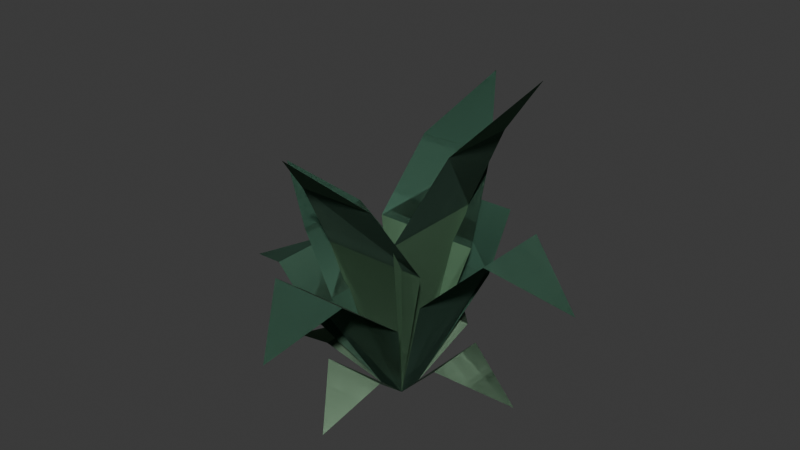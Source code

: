 # Source: courtyard-plant.blend  (saved by Blender 4.5.92; exported with 4.5.12 LTS)
import bpy
from mathutils import Matrix  # noqa: F401  (used for matrix-valued properties, if any)

bpy.ops.wm.read_factory_settings(use_empty=True)
scene = bpy.context.scene
scene.name = 'Scene'

# ---- collections
col_collection = bpy.data.collections.new('Collection'); scene.collection.children.link(col_collection)
col_orphan_nodes = bpy.data.collections.new('Orphan Nodes'); col_collection.children.link(col_orphan_nodes)

# ---- materials (node trees are filled in below, after node groups)
mat_leafgreen = bpy.data.materials.new('LeafGreen')
mat_leafgreen.diffuse_color = (0.1274, 0.2623, 0.147, 1.0)
mat_leaflight = bpy.data.materials.new('LeafLight')
mat_leaflight.diffuse_color = (0.227, 0.3663, 0.2346, 1.0)
mat_leafdeep = bpy.data.materials.new('LeafDeep')
mat_leafdeep.diffuse_color = (0.05286, 0.1413, 0.09306, 1.0)

# ---- material node trees
mat_leafgreen.use_nodes = True; mat_leafgreen.node_tree.nodes.clear()
_N = mat_leafgreen.node_tree.nodes; _L = mat_leafgreen.node_tree.links
n0 = _N.new('ShaderNodeBsdfPrincipled'); n0.name = 'Principled BSDF'; n0.location = (-200, 100)
n0.inputs[0].default_value = (0.1274, 0.2623, 0.147, 1.0)
n0.inputs[2].default_value = 0.95
n1 = _N.new('ShaderNodeOutputMaterial'); n1.name = 'Material Output'; n1.location = (200, 100)
_L.new(n0.outputs[0], n1.inputs[0])
n1.is_active_output = True
mat_leaflight.use_nodes = True; mat_leaflight.node_tree.nodes.clear()
_N = mat_leaflight.node_tree.nodes; _L = mat_leaflight.node_tree.links
n0 = _N.new('ShaderNodeBsdfPrincipled'); n0.name = 'Principled BSDF'; n0.location = (-200, 100)
n0.inputs[0].default_value = (0.227, 0.3663, 0.2346, 1.0)
n0.inputs[2].default_value = 0.95
n1 = _N.new('ShaderNodeOutputMaterial'); n1.name = 'Material Output'; n1.location = (200, 100)
_L.new(n0.outputs[0], n1.inputs[0])
n1.is_active_output = True
mat_leafdeep.use_nodes = True; mat_leafdeep.node_tree.nodes.clear()
_N = mat_leafdeep.node_tree.nodes; _L = mat_leafdeep.node_tree.links
n0 = _N.new('ShaderNodeBsdfPrincipled'); n0.name = 'Principled BSDF'; n0.location = (-200, 100)
n0.inputs[0].default_value = (0.05286, 0.1413, 0.09306, 1.0)
n0.inputs[2].default_value = 0.95
n1 = _N.new('ShaderNodeOutputMaterial'); n1.name = 'Material Output'; n1.location = (200, 100)
_L.new(n0.outputs[0], n1.inputs[0])
n1.is_active_output = True

# ---- world
world_world = bpy.data.worlds.new('World'); scene.world = world_world
world_world.use_nodes = True; world_world.node_tree.nodes.clear()
_N = world_world.node_tree.nodes; _L = world_world.node_tree.links
n0 = _N.new('ShaderNodeOutputWorld'); n0.name = 'World Output'; n0.location = (200, 100)
n1 = _N.new('ShaderNodeBackground'); n1.name = 'Background'; n1.location = (-200, 100)
n1.inputs[0].default_value = (0.05088, 0.05088, 0.05088, 1.0)
_L.new(n1.outputs[0], n0.inputs[0])
n0.is_active_output = True
world_world.color = (0.05088, 0.05088, 0.05088)
world_world.sun_shadow_jitter_overblur = 0.0

# ---- meshes
me_mesh_plant_bushdetailed = bpy.data.meshes.new('Mesh plant_bushDetailed')
me_mesh_plant_bushdetailed.from_pydata([(-0.1137, 0.2427, 0.656), (2.154e-13, 0.4175, 0.82), (0.1137, 0.2427, 0.656), (0.1137, 0.2427, 0.656), (2.154e-13, 0.4175, 0.82), (-0.1137, 0.2427, 0.656), (-0.09207, 0.1936, 0.1352), (-0.03791, 0.03791, 0.0), (0.09207, 0.1936, 0.1352), (0.03791, 0.03791, 0.0), (0.09207, 0.1936, 0.1352), (-0.03791, 0.03791, 0.0), (-0.09207, 0.1936, 0.1352), (0.03791, 0.03791, 0.0), (0.2427, -0.1137, 0.8), (0.2427, 0.1137, 0.8), (0.4175, -1.538e-14, 1.0), (0.4175, -1.538e-14, 1.0), (0.2427, 0.1137, 0.8), (0.2427, -0.1137, 0.8), (-0.03791, -0.03791, 0.0), (0.03791, -0.03791, 0.0), (-0.1571, -0.1078, 0.4433), (0.1571, -0.1078, 0.4433), (-0.1571, -0.1078, 0.4433), (0.03791, -0.03791, 0.0), (-0.03791, -0.03791, 0.0), (0.1571, -0.1078, 0.4433), (-0.3526, -0.1137, 0.3111), (-0.535, -0.02284, 0.2359), (-0.3526, 0.1137, 0.3111), (-0.3526, 0.1137, 0.3111), (-0.535, -0.02284, 0.2359), (-0.3526, -0.1137, 0.3111), (0.1078, -0.1571, 0.5354), (0.1078, 0.1571, 0.5354), (0.2427, -0.1137, 0.8), (0.2427, 0.1137, 0.8), (0.2427, -0.1137, 0.8), (0.1078, 0.1571, 0.5354), (0.1078, -0.1571, 0.5354), (0.2427, 0.1137, 0.8), (0.1571, 0.1078, 0.439), (-0.1571, 0.1078, 0.439), (0.1137, 0.2427, 0.656), (-0.1137, 0.2427, 0.656), (0.1137, 0.2427, 0.656), (-0.1571, 0.1078, 0.439), (0.1571, 0.1078, 0.439), (-0.1137, 0.2427, 0.656), (-0.03791, -0.03791, 0.0), (0.03791, -0.03791, 0.0), (-0.1571, -0.1952, 0.3241), (0.1571, -0.1952, 0.3241), (-0.1571, -0.1952, 0.3241), (0.03791, -0.03791, 0.0), (-0.03791, -0.03791, 0.0), (0.1571, -0.1952, 0.3241), (0.02284, -0.535, 0.3427), (-0.1137, -0.3526, 0.4519), (0.1137, -0.3526, 0.4519), (0.1137, -0.3526, 0.4519), (-0.1137, -0.3526, 0.4519), (0.02284, -0.535, 0.3427), (-0.1936, 0.09207, 0.09396), (-0.3617, -0.04098, 0.0303), (-0.1936, -0.09207, 0.09396), (-0.1936, -0.09207, 0.09396), (-0.3617, -0.04098, 0.0303), (-0.1936, 0.09207, 0.09396), (-0.1571, -0.1952, 0.3241), (0.1571, -0.1952, 0.3241), (-0.1137, -0.3526, 0.4519), (0.1137, -0.3526, 0.4519), (-0.1137, -0.3526, 0.4519), (0.1571, -0.1952, 0.3241), (-0.1571, -0.1952, 0.3241), (0.1137, -0.3526, 0.4519), (-0.3526, -0.1137, 0.3111), (-0.3526, 0.1137, 0.3111), (-0.1952, -0.1571, 0.2231), (-0.1952, 0.1571, 0.2231), (-0.1952, -0.1571, 0.2231), (-0.3526, 0.1137, 0.3111), (-0.3526, -0.1137, 0.3111), (-0.1952, 0.1571, 0.2231), (0.1952, -0.1571, 0.3914), (0.1952, 0.1571, 0.3914), (0.3526, -0.1137, 0.5458), (0.3526, 0.1137, 0.5458), (0.3526, -0.1137, 0.5458), (0.1952, 0.1571, 0.3914), (0.1952, -0.1571, 0.3914), (0.3526, 0.1137, 0.5458), (-0.1571, -0.1078, 0.4433), (0.1571, -0.1078, 0.4433), (-0.1137, -0.2427, 0.6624), (0.1137, -0.2427, 0.6624), (-0.1137, -0.2427, 0.6624), (0.1571, -0.1078, 0.4433), (-0.1571, -0.1078, 0.4433), (0.1137, -0.2427, 0.6624), (-0.1137, 0.3526, 0.4476), (-0.02284, 0.535, 0.3394), (0.1137, 0.3526, 0.4476), (0.1137, 0.3526, 0.4476), (-0.02284, 0.535, 0.3394), (-0.1137, 0.3526, 0.4476), (0.03791, 0.03791, 0.0), (-0.03791, 0.03791, 0.0), (0.1571, 0.1078, 0.439), (-0.1571, 0.1078, 0.439), (0.1571, 0.1078, 0.439), (-0.03791, 0.03791, 0.0), (0.03791, 0.03791, 0.0), (-0.1571, 0.1078, 0.439), (2.872e-13, -0.4175, 0.828), (-0.1137, -0.2427, 0.6624), (0.1137, -0.2427, 0.6624), (0.1137, -0.2427, 0.6624), (-0.1137, -0.2427, 0.6624), (2.872e-13, -0.4175, 0.828), (-0.2427, -0.1137, 0.456), (-0.4175, -3.436e-13, 0.57), (-0.2427, 0.1137, 0.456), (-0.2427, 0.1137, 0.456), (-0.4175, -3.436e-13, 0.57), (-0.2427, -0.1137, 0.456), (-0.09207, -0.1936, 0.1365), (0.04098, -0.3617, 0.04401), (0.09207, -0.1936, 0.1365), (0.09207, -0.1936, 0.1365), (0.04098, -0.3617, 0.04401), (-0.09207, -0.1936, 0.1365), (-0.1571, 0.1952, 0.3209), (-0.1137, 0.3526, 0.4476), (0.1571, 0.1952, 0.3209), (0.1137, 0.3526, 0.4476), (0.1571, 0.1952, 0.3209), (-0.1137, 0.3526, 0.4476), (-0.1571, 0.1952, 0.3209), (0.1137, 0.3526, 0.4476), (-0.1952, -0.1571, 0.2231), (-0.1952, 0.1571, 0.2231), (-0.03791, -0.03791, 0.0), (-0.03791, 0.03791, 0.0), (-0.03791, -0.03791, 0.0), (-0.1952, 0.1571, 0.2231), (-0.1952, -0.1571, 0.2231), (-0.03791, 0.03791, 0.0), (-0.2427, -0.1137, 0.456), (-0.2427, 0.1137, 0.456), (-0.1078, -0.1571, 0.3052), (-0.1078, 0.1571, 0.3052), (-0.1078, -0.1571, 0.3052), (-0.2427, 0.1137, 0.456), (-0.2427, -0.1137, 0.456), (-0.1078, 0.1571, 0.3052), (-0.1078, -0.1571, 0.3052), (-0.1078, 0.1571, 0.3052), (-0.03791, -0.03791, 0.0), (-0.03791, 0.03791, 0.0), (-0.03791, -0.03791, 0.0), (-0.1078, 0.1571, 0.3052), (-0.1078, -0.1571, 0.3052), (-0.03791, 0.03791, 0.0), (-0.09207, -0.1936, 0.1365), (0.09207, -0.1936, 0.1365), (-0.03791, -0.03791, 0.0), (0.03791, -0.03791, 0.0), (-0.03791, -0.03791, 0.0), (0.09207, -0.1936, 0.1365), (-0.09207, -0.1936, 0.1365), (0.03791, -0.03791, 0.0), (0.03791, 0.03791, 0.0), (-0.03791, 0.03791, 0.0), (0.1571, 0.1952, 0.3209), (-0.1571, 0.1952, 0.3209), (0.1571, 0.1952, 0.3209), (-0.03791, 0.03791, 0.0), (0.03791, 0.03791, 0.0), (-0.1571, 0.1952, 0.3209), (0.1952, -0.1571, 0.3914), (0.03791, -0.03791, 0.0), (0.1952, 0.1571, 0.3914), (0.03791, 0.03791, 0.0), (0.1952, 0.1571, 0.3914), (0.03791, -0.03791, 0.0), (0.1952, -0.1571, 0.3914), (0.03791, 0.03791, 0.0), (-0.04098, 0.3617, 0.04359), (-0.09207, 0.1936, 0.1352), (0.09207, 0.1936, 0.1352), (0.09207, 0.1936, 0.1352), (-0.09207, 0.1936, 0.1352), (-0.04098, 0.3617, 0.04359), (0.03791, 0.03791, 0.0), (0.03791, -0.03791, 0.0), (0.1936, 0.09207, 0.1648), (0.1936, -0.09207, 0.1648), (0.1936, 0.09207, 0.1648), (0.03791, -0.03791, 0.0), (0.03791, 0.03791, 0.0), (0.1936, -0.09207, 0.1648), (0.1936, 0.09207, 0.1648), (0.1936, -0.09207, 0.1648), (0.3617, 0.04098, 0.05316), (0.3617, 0.04098, 0.05316), (0.1936, -0.09207, 0.1648), (0.1936, 0.09207, 0.1648), (0.3526, -0.1137, 0.5458), (0.3526, 0.1137, 0.5458), (0.535, 0.02284, 0.4139), (0.535, 0.02284, 0.4139), (0.3526, 0.1137, 0.5458), (0.3526, -0.1137, 0.5458), (0.1078, -0.1571, 0.5354), (0.03791, -0.03791, 0.0), (0.1078, 0.1571, 0.5354), (0.03791, 0.03791, 0.0), (0.1078, 0.1571, 0.5354), (0.03791, -0.03791, 0.0), (0.1078, -0.1571, 0.5354), (0.03791, 0.03791, 0.0), (-0.1936, 0.09207, 0.09396), (-0.1936, -0.09207, 0.09396), (-0.03791, 0.03791, 0.0), (-0.03791, -0.03791, 0.0), (-0.03791, 0.03791, 0.0), (-0.1936, -0.09207, 0.09396), (-0.1936, 0.09207, 0.09396), (-0.03791, -0.03791, 0.0)], [], [(2, 1, 0), (5, 4, 3), (8, 7, 6), (7, 8, 9), (12, 11, 10), (13, 10, 11), (16, 15, 14), (19, 18, 17), (22, 21, 20), (21, 22, 23), (26, 25, 24), (27, 24, 25), (30, 29, 28), (33, 32, 31), (36, 35, 34), (35, 36, 37), (40, 39, 38), (41, 38, 39), (44, 43, 42), (43, 44, 45), (48, 47, 46), (49, 46, 47), (52, 51, 50), (51, 52, 53), (56, 55, 54), (57, 54, 55), (60, 59, 58), (63, 62, 61), (66, 65, 64), (69, 68, 67), (72, 71, 70), (71, 72, 73), (76, 75, 74), (77, 74, 75), (80, 79, 78), (79, 80, 81), (84, 83, 82), (85, 82, 83), (88, 87, 86), (87, 88, 89), (92, 91, 90), (93, 90, 91), (96, 95, 94), (95, 96, 97), (100, 99, 98), (101, 98, 99), (104, 103, 102), (107, 106, 105), (110, 109, 108), (109, 110, 111), (114, 113, 112), (115, 112, 113), (118, 117, 116), (121, 120, 119), (124, 123, 122), (127, 126, 125), (130, 129, 128), (133, 132, 131), (136, 135, 134), (135, 136, 137), (140, 139, 138), (141, 138, 139), (144, 143, 142), (143, 144, 145), (148, 147, 146), (149, 146, 147), (152, 151, 150), (151, 152, 153), (156, 155, 154), (157, 154, 155), (160, 159, 158), (159, 160, 161), (164, 163, 162), (165, 162, 163), (168, 167, 166), (167, 168, 169), (172, 171, 170), (173, 170, 171), (176, 175, 174), (175, 176, 177), (180, 179, 178), (181, 178, 179), (184, 183, 182), (183, 184, 185), (188, 187, 186), (189, 186, 187), (192, 191, 190), (195, 194, 193), (198, 197, 196), (197, 198, 199), (202, 201, 200), (203, 200, 201), (206, 205, 204), (209, 208, 207), (212, 211, 210), (215, 214, 213), (218, 217, 216), (217, 218, 219), (222, 221, 220), (223, 220, 221), (226, 225, 224), (225, 226, 227), (230, 229, 228), (231, 228, 229)])
me_mesh_plant_bushdetailed.polygons.foreach_set('use_smooth', [0, 0, 0, 0, 0, 0, 0, 0, 0, 0, 0, 0, 0, 0, 0, 0, 0, 0, 0, 1, 1, 0, 1, 1, 0, 1, 0, 0, 0, 0, 0, 0, 0, 0, 0, 0, 0, 0, 1, 0, 1, 0, 0, 0, 0, 1, 0, 0, 0, 0, 0, 0, 0, 0, 0, 0, 0, 0, 0, 0, 0, 0, 0, 0, 0, 0, 0, 0, 0, 0, 0, 0, 0, 0, 0, 0, 0, 0, 0, 1, 0, 1, 0, 0, 0, 0, 0, 0, 0, 0, 0, 0, 0, 0, 0, 0, 0, 0, 0, 0, 0, 0, 0, 0])
me_mesh_plant_bushdetailed.polygons.foreach_set('material_index', [1, 2, 2, 2, 1, 1, 1, 2, 0, 0, 0, 0, 1, 2, 1, 1, 2, 2, 1, 1, 2, 2, 0, 0, 2, 2, 1, 2, 2, 1, 1, 1, 2, 2, 1, 1, 2, 2, 1, 1, 2, 2, 1, 1, 2, 2, 1, 2, 0, 0, 0, 0, 1, 2, 1, 2, 2, 1, 1, 1, 2, 2, 1, 1, 2, 2, 1, 1, 2, 2, 0, 0, 2, 2, 2, 2, 1, 1, 0, 0, 2, 2, 0, 0, 2, 2, 2, 1, 2, 2, 1, 1, 2, 1, 1, 2, 0, 0, 0, 0, 2, 2, 1, 1])
_uv = me_mesh_plant_bushdetailed.uv_layers.new(name='UVMap')
_uv.uv.foreach_set('vector', [2.522, 9.406, 4.775e-12, 13.93, -2.522, 9.406, -2.522, 9.406, 4.775e-12, 13.93, 2.522, 9.406, -2.041, 4.684, 0.8406, 0.7348, 2.041, 4.684, 0.8406, 0.7348, -2.041, 4.684, -0.8406, 0.7348, 2.041, 4.684, 0.8406, 0.7348, -2.041, 4.684, -0.8406, 0.7348, -2.041, 4.684, 0.8406, 0.7348, 3.406e-13, 15.85, -2.522, 11.05, 2.522, 11.05, 2.522, 11.05, -2.522, 11.05, 3.406e-13, 15.85, 3.482, 6.68, -0.8406, 0.2011, 0.8406, 0.2011, -0.8406, 0.2011, 3.482, 6.68, -3.482, 6.68, 0.8406, 0.2011, -0.8406, 0.2011, 3.482, 6.68, -3.482, 6.68, 3.482, 6.68, -0.8406, 0.2011, -2.522, -6.432, 0.5064, -10.61, 2.522, -6.432, 2.522, -6.432, 0.5064, -10.61, -2.522, -6.432, 2.522, 12.23, -3.482, 7.432, 3.482, 7.432, -3.482, 7.432, 2.522, 12.23, -2.522, 12.23, 3.482, 7.432, -3.482, 7.432, 2.522, 12.23, -2.522, 12.23, 2.522, 12.23, -3.482, 7.432, 2.522, 10.43, -3.482, 6.134, 3.482, 6.134, -3.482, 6.134, 2.522, 10.43, -2.522, 10.43, 3.482, 6.134, -3.482, 6.134, 2.522, 10.43, -2.522, 10.43, 2.522, 10.43, -3.482, 6.134, 3.482, 6.279, -0.8406, 0.508, 0.8406, 0.508, -0.8406, 0.508, 3.482, 6.279, -3.482, 6.279, 0.8406, 0.508, -0.8406, 0.508, 3.482, 6.279, -3.482, 6.279, 3.482, 6.279, -0.8406, 0.508, 2.522, -5.004, -2.522, -5.004, 0.5064, -9.336, 0.5064, -9.336, -2.522, -5.004, 2.522, -5.004, -2.041, -3.858, -0.9087, -7.692, 2.041, -3.858, 2.041, -3.858, -0.9087, -7.692, -2.041, -3.858, 2.522, 9.894, -3.482, 5.962, 3.482, 5.962, -3.482, 5.962, 2.522, 9.894, -2.522, 9.894, 3.482, 5.962, -3.482, 5.962, 2.522, 9.894, -2.522, 9.894, 2.522, 9.894, -3.482, 5.962, -3.482, 5.142, 2.522, 8.847, -2.522, 8.847, 2.522, 8.847, -3.482, 5.142, 3.482, 5.142, -2.522, 8.847, 2.522, 8.847, -3.482, 5.142, 3.482, 5.142, -3.482, 5.142, 2.522, 8.847, 2.522, 10.74, -3.482, 6.62, 3.482, 6.62, -3.482, 6.62, 2.522, 10.74, -2.522, 10.74, 3.482, 6.62, -3.482, 6.62, 2.522, 10.74, -2.522, 10.74, 2.522, 10.74, -3.482, 6.62, 2.522, 10.5, -3.482, 6.19, 3.482, 6.19, -3.482, 6.19, 2.522, 10.5, -2.522, 10.5, 3.482, 6.19, -3.482, 6.19, 2.522, 10.5, -2.522, 10.5, 2.522, 10.5, -3.482, 6.19, -2.522, -5.054, 0.5064, -9.38, 2.522, -5.054, 2.522, -5.054, 0.5064, -9.38, -2.522, -5.054, 3.482, 6.623, -0.8406, 0.203, 0.8406, 0.203, -0.8406, 0.203, 3.482, 6.623, -3.482, 6.623, 0.8406, 0.203, -0.8406, 0.203, 3.482, 6.623, -3.482, 6.623, 3.482, 6.623, -0.8406, 0.203, -2.522, 9.475, 2.522, 9.475, -6.366e-12, 14.01, -6.366e-12, 14.01, 2.522, 9.475, -2.522, 9.475, 2.522, 7.459, -7.617e-12, 11.66, -2.522, 7.459, -2.522, 7.459, -7.617e-12, 11.66, 2.522, 7.459, -2.041, -3.406, -0.9087, -7.356, 2.041, -3.406, 2.041, -3.406, -0.9087, -7.356, -2.041, -3.406, 3.482, 5.933, -2.522, 9.857, -3.482, 5.933, -2.522, 9.857, 3.482, 5.933, 2.522, 9.857, -3.482, 5.933, -2.522, 9.857, 3.482, 5.933, 2.522, 9.857, 3.482, 5.933, -2.522, 9.857, -0.8406, 0.6224, 3.482, 5.333, -3.482, 5.333, 3.482, 5.333, -0.8406, 0.6224, 0.8406, 0.6224, -3.482, 5.333, 3.482, 5.333, -0.8406, 0.6224, 0.8406, 0.6224, -0.8406, 0.6224, 3.482, 5.333, -3.482, 4.464, 2.522, 8.142, -2.522, 8.142, 2.522, 8.142, -3.482, 4.464, 3.482, 4.464, -2.522, 8.142, 2.522, 8.142, -3.482, 4.464, 3.482, 4.464, -3.482, 4.464, 2.522, 8.142, -0.8406, 0.2833, 3.482, 4.883, -3.482, 4.883, 3.482, 4.883, -0.8406, 0.2833, 0.8406, 0.2833, -3.482, 4.883, 3.482, 4.883, -0.8406, 0.2833, 0.8406, 0.2833, -0.8406, 0.2833, 3.482, 4.883, -0.8406, 0.7331, 2.041, 4.691, -2.041, 4.691, 2.041, 4.691, -0.8406, 0.7331, 0.8406, 0.7331, -2.041, 4.691, 2.041, 4.691, -0.8406, 0.7331, 0.8406, 0.7331, -0.8406, 0.7331, 2.041, 4.691, 3.482, 6.247, -0.8406, 0.5111, 0.8406, 0.5111, -0.8406, 0.5111, 3.482, 6.247, -3.482, 6.247, 0.8406, 0.5111, -0.8406, 0.5111, 3.482, 6.247, -3.482, 6.247, 3.482, 6.247, -0.8406, 0.5111, -3.482, 7.005, 0.8406, 0.4471, 3.482, 7.005, 0.8406, 0.4471, -3.482, 7.005, -0.8406, 0.4471, 3.482, 7.005, 0.8406, 0.4471, -3.482, 7.005, -0.8406, 0.4471, -3.482, 7.005, 0.8406, 0.4471, 2.041, -3.422, -2.041, -3.422, -0.9087, -7.368, -0.9087, -7.368, -2.041, -3.422, 2.041, -3.422, 2.041, 4.866, -0.8406, 0.6959, 0.8406, 0.6959, -0.8406, 0.6959, 2.041, 4.866, -2.041, 4.866, 0.8406, 0.6959, -0.8406, 0.6959, 2.041, 4.866, -2.041, 4.866, 2.041, 4.866, -0.8406, 0.6959, -0.9087, -7.084, 2.041, -3.035, -2.041, -3.035, -2.041, -3.035, 2.041, -3.035, -0.9087, -7.084, 0.5064, -8.297, 2.522, -3.84, -2.522, -3.84, -2.522, -3.84, 2.522, -3.84, 0.5064, -8.297, -3.482, 7.922, 0.8406, 0.1681, 3.482, 7.922, 0.8406, 0.1681, -3.482, 7.922, -0.8406, 0.1681, 3.482, 7.922, 0.8406, 0.1681, -3.482, 7.922, -0.8406, 0.1681, -3.482, 7.922, 0.8406, 0.1681, -0.8406, 0.7841, 2.041, 4.485, -2.041, 4.485, 2.041, 4.485, -0.8406, 0.7841, 0.8406, 0.7841, -2.041, 4.485, 2.041, 4.485, -0.8406, 0.7841, 0.8406, 0.7841, -0.8406, 0.7841, 2.041, 4.485])
me_mesh_plant_bushdetailed.materials.append(mat_leafgreen)
me_mesh_plant_bushdetailed.materials.append(mat_leaflight)
me_mesh_plant_bushdetailed.materials.append(mat_leafdeep)
me_mesh_plant_bushdetailed.update()
me_mesh_plant_bushdetailed.normals_split_custom_set([tuple(v) for v in zip(*[iter([0.0, -0.6842, 0.7293, 0.0, -0.6842, 0.7293, 0.0, -0.6842, 0.7293, 0.0, 0.6842, -0.7293, 0.0, 0.6842, -0.7293, 0.0, 0.6842, -0.7293, 0.0, 0.6555, -0.7552, 0.0, 0.6555, -0.7552, 0.0, 0.6555, -0.7552, 0.0, 0.6555, -0.7552, 0.0, 0.6555, -0.7552, 0.0, 0.6555, -0.7552, 0.0, -0.6555, 0.7552, 0.0, -0.6555, 0.7552, 0.0, -0.6555, 0.7552, 0.0, -0.6555, 0.7552, 0.0, -0.6555, 0.7552, 0.0, -0.6555, 0.7552, -0.7529, 0.0, 0.6581, -0.7529, 0.0, 0.6581, -0.7529, 0.0, 0.6581, 0.7529, 0.0, -0.6581, 0.7529, 0.0, -0.6581, 0.7529, 0.0, -0.6581, 0.0, 0.9878, 0.1558, 0.0, 0.9878, 0.1558, 0.0, 0.9878, 0.1558, 0.0, 0.9878, 0.1558, 0.0, 0.9878, 0.1558, 0.0, 0.9878, 0.1558, 0.0, -0.9878, -0.1558, 0.0, -0.9878, -0.1558, 0.0, -0.9878, -0.1558, 0.0, -0.9878, -0.1558, 0.0, -0.9878, -0.1558, 0.0, -0.9878, -0.1558, -0.3811, 0.0, 0.9245, -0.3811, 0.0, 0.9245, -0.3811, 0.0, 0.9245, 0.3811, 0.0, -0.9245, 0.3811, 0.0, -0.9245, 0.3811, 0.0, -0.9245, -0.8909, 0.0, 0.4542, -0.8909, 0.0, 0.4542, -0.8909, 0.0, 0.4542, -0.8909, 0.0, 0.4542, -0.8909, 0.0, 0.4542, -0.8909, 0.0, 0.4542, 0.8909, 0.0, -0.4542, 0.8909, 0.0, -0.4542, 0.8909, 0.0, -0.4542, 0.8909, 0.0, -0.4542, 0.8909, 0.0, -0.4542, 0.8909, 0.0, -0.4542, 0.0, -0.8492, 0.528, 0.0, -0.8492, 0.528, 0.0, -0.8492, 0.528, 0.0, -0.8492, 0.528, 0.0, -0.8492, 0.528, 0.0, -0.8492, 0.528, 0.0, 0.8492, -0.528, 0.0, 0.8492, -0.528, 0.0, 0.8492, -0.528, 0.0, 0.8492, -0.528, 0.0, 0.8492, -0.528, 0.0, 0.8492, -0.528, 0.0, 0.8996, 0.4367, 0.0, 0.8996, 0.4367, 0.0, 0.8996, 0.4367, 0.0, 0.8996, 0.4367, 0.0, 0.8996, 0.4367, 0.0, 0.8996, 0.4367, 0.0, -0.8996, -0.4367, 0.0, -0.8996, -0.4367, 0.0, -0.8996, -0.4367, 0.0, -0.8996, -0.4367, 0.0, -0.8996, -0.4367, 0.0, -0.8996, -0.4367, 0.0, -0.5137, 0.8579, 0.0, -0.5137, 0.8579, 0.0, -0.5137, 0.8579, 0.0, 0.5137, -0.8579, 0.0, 0.5137, -0.8579, 0.0, 0.5137, -0.8579, 0.3542, 0.0, -0.9352, 0.3542, 0.0, -0.9352, 0.3542, 0.0, -0.9352, -0.3542, 0.0, 0.9352, -0.3542, 0.0, 0.9352, -0.3542, 0.0, 0.9352, 0.0, 0.6307, 0.776, 0.0, 0.6307, 0.776, 0.0, 0.6307, 0.776, 0.0, 0.6307, 0.776, 0.0, 0.6307, 0.776, 0.0, 0.6307, 0.776, 0.0, -0.6307, -0.776, 0.0, -0.6307, -0.776, 0.0, -0.6307, -0.776, 0.0, -0.6307, -0.776, 0.0, -0.6307, -0.776, 0.0, -0.6307, -0.776, 0.4883, 0.0, 0.8727, 0.4883, 0.0, 0.8727, 0.4883, 0.0, 0.8727, 0.4883, 0.0, 0.8727, 0.4883, 0.0, 0.8727, 0.4883, 0.0, 0.8727, -0.4883, 0.0, -0.8727, -0.4883, 0.0, -0.8727, -0.4883, 0.0, -0.8727, -0.4883, 0.0, -0.8727, -0.4883, 0.0, -0.8727, -0.4883, 0.0, -0.8727, -0.7005, 0.0, 0.7136, -0.7005, 0.0, 0.7136, -0.7005, 0.0, 0.7136, -0.7005, 0.0, 0.7136, -0.7005, 0.0, 0.7136, -0.7005, 0.0, 0.7136, 0.7005, 0.0, -0.7136, 0.7005, 0.0, -0.7136, 0.7005, 0.0, -0.7136, 0.7005, 0.0, -0.7136, 0.7005, 0.0, -0.7136, 0.7005, 0.0, -0.7136, 0.0, 0.8515, 0.5243, 0.0, 0.8515, 0.5243, 0.0, 0.8515, 0.5243, 0.0, 0.8515, 0.5243, 0.0, 0.8515, 0.5243, 0.0, 0.8515, 0.5243, 0.0, -0.8515, -0.5243, 0.0, -0.8515, -0.5243, 0.0, -0.8515, -0.5243, 0.0, -0.8515, -0.5243, 0.0, -0.8515, -0.5243, 0.0, -0.8515, -0.5243, 0.0, 0.5101, 0.8601, 0.0, 0.5101, 0.8601, 0.0, 0.5101, 0.8601, 0.0, -0.5101, -0.8601, 0.0, -0.5101, -0.8601, 0.0, -0.5101, -0.8601, 0.0, -0.9876, 0.1573, 0.0, -0.9876, 0.1573, 0.0, -0.9876, 0.1573, 0.0, -0.9876, 0.1573, 0.0, -0.9876, 0.1573, 0.0, -0.9876, 0.1573, 0.0, 0.9876, -0.1573, 0.0, 0.9876, -0.1573, 0.0, 0.9876, -0.1573, 0.0, 0.9876, -0.1573, 0.0, 0.9876, -0.1573, 0.0, 0.9876, -0.1573, 0.0, 0.6877, 0.726, 0.0, 0.6877, 0.726, 0.0, 0.6877, 0.726, 0.0, -0.6877, -0.726, 0.0, -0.6877, -0.726, 0.0, -0.6877, -0.726, 0.5462, 0.0, 0.8376, 0.5462, 0.0, 0.8376, 0.5462, 0.0, 0.8376, -0.5462, 0.0, -0.8376, -0.5462, 0.0, -0.8376, -0.5462, 0.0, -0.8376, 0.0, 0.4821, -0.8761, 0.0, 0.4821, -0.8761, 0.0, 0.4821, -0.8761, 0.0, -0.4821, 0.8761, 0.0, -0.4821, 0.8761, 0.0, -0.4821, 0.8761, 0.0, -0.6271, 0.779, 0.0, -0.6271, 0.779, 0.0, -0.6271, 0.779, 0.0, -0.6271, 0.779, 0.0, -0.6271, 0.779, 0.0, -0.6271, 0.779, 0.0, 0.6271, -0.779, 0.0, 0.6271, -0.779, 0.0, 0.6271, -0.779, 0.0, 0.6271, -0.779, 0.0, 0.6271, -0.779, 0.0, 0.6271, -0.779, 0.8172, 0.0, 0.5763, 0.8172, 0.0, 0.5763, 0.8172, 0.0, 0.5763, 0.8172, 0.0, 0.5763, 0.8172, 0.0, 0.5763, 0.8172, 0.0, 0.5763, -0.8172, 0.0, -0.5763, -0.8172, 0.0, -0.5763, -0.8172, 0.0, -0.5763, -0.8172, 0.0, -0.5763, -0.8172, 0.0, -0.5763, -0.8172, 0.0, -0.5763, 0.7453, 0.0, 0.6667, 0.7453, 0.0, 0.6667, 0.7453, 0.0, 0.6667, 0.7453, 0.0, 0.6667, 0.7453, 0.0, 0.6667, 0.7453, 0.0, 0.6667, -0.7453, 0.0, -0.6667, -0.7453, 0.0, -0.6667, -0.7453, 0.0, -0.6667, -0.7453, 0.0, -0.6667, -0.7453, 0.0, -0.6667, -0.7453, 0.0, -0.6667, 0.9747, 0.0, 0.2233, 0.9747, 0.0, 0.2233, 0.9747, 0.0, 0.2233, 0.9747, 0.0, 0.2233, 0.9747, 0.0, 0.2233, 0.9747, 0.0, 0.2233, -0.9747, 0.0, -0.2233, -0.9747, 0.0, -0.2233, -0.9747, 0.0, -0.2233, -0.9747, 0.0, -0.2233, -0.9747, 0.0, -0.2233, -0.9747, 0.0, -0.2233, 0.0, -0.6591, -0.752, 0.0, -0.6591, -0.752, 0.0, -0.6591, -0.752, 0.0, -0.6591, -0.752, 0.0, -0.6591, -0.752, 0.0, -0.6591, -0.752, 0.0, 0.6591, 0.752, 0.0, 0.6591, 0.752, 0.0, 0.6591, 0.752, 0.0, 0.6591, 0.752, 0.0, 0.6591, 0.752, 0.0, 0.6591, 0.752, 0.0, -0.8979, 0.4402, 0.0, -0.8979, 0.4402, 0.0, -0.8979, 0.4402, 0.0, -0.8979, 0.4402, 0.0, -0.8979, 0.4402, 0.0, -0.8979, 0.4402, 0.0, 0.8979, -0.4402, 0.0, 0.8979, -0.4402, 0.0, 0.8979, -0.4402, 0.0, 0.8979, -0.4402, 0.0, 0.8979, -0.4402, 0.0, 0.8979, -0.4402, -0.9279, 0.0, 0.373, -0.9279, 0.0, 0.373, -0.9279, 0.0, 0.373, -0.9279, 0.0, 0.373, -0.9279, 0.0, 0.373, -0.9279, 0.0, 0.373, 0.9279, 0.0, -0.373, 0.9279, 0.0, -0.373, 0.9279, 0.0, -0.373, 0.9279, 0.0, -0.373, 0.9279, 0.0, -0.373, 0.9279, 0.0, -0.373, 0.0, -0.4785, -0.8781, 0.0, -0.4785, -0.8781, 0.0, -0.4785, -0.8781, 0.0, 0.4785, 0.8781, 0.0, 0.4785, 0.8781, 0.0, 0.4785, 0.8781, 0.7269, 0.0, -0.6867, 0.7269, 0.0, -0.6867, 0.7269, 0.0, -0.6867, 0.7269, 0.0, -0.6867, 0.7269, 0.0, -0.6867, 0.7269, 0.0, -0.6867, -0.7269, 0.0, 0.6867, -0.7269, 0.0, 0.6867, -0.7269, 0.0, 0.6867, -0.7269, 0.0, 0.6867, -0.7269, 0.0, 0.6867, -0.7269, 0.0, 0.6867, -0.5535, 0.0, -0.8329, -0.5535, 0.0, -0.8329, -0.5535, 0.0, -0.8329, 0.5535, 0.0, 0.8329, 0.5535, 0.0, 0.8329, 0.5535, 0.0, 0.8329, 0.586, 0.0, 0.8103, 0.586, 0.0, 0.8103, 0.586, 0.0, 0.8103, -0.586, 0.0, -0.8103, -0.586, 0.0, -0.8103, -0.586, 0.0, -0.8103, -0.9916, 0.0, 0.1295, -0.9916, 0.0, 0.1295, -0.9916, 0.0, 0.1295, -0.9916, 0.0, 0.1295, -0.9916, 0.0, 0.1295, -0.9916, 0.0, 0.1295, 0.9916, 0.0, -0.1295, 0.9916, 0.0, -0.1295, 0.9916, 0.0, -0.1295, 0.9916, 0.0, -0.1295, 0.9916, 0.0, -0.1295, 0.9916, 0.0, -0.1295, -0.5166, 0.0, -0.8562, -0.5166, 0.0, -0.8562, -0.5166, 0.0, -0.8562, -0.5166, 0.0, -0.8562, -0.5166, 0.0, -0.8562, -0.5166, 0.0, -0.8562, 0.5166, 0.0, 0.8562, 0.5166, 0.0, 0.8562, 0.5166, 0.0, 0.8562, 0.5166, 0.0, 0.8562, 0.5166, 0.0, 0.8562, 0.5166, 0.0, 0.8562])] * 3)])

# ---- objects
ob_kenney_leaf_rosette = bpy.data.objects.new('Kenney leaf rosette', me_mesh_plant_bushdetailed)

# ---- transforms, parenting, visibility, modifiers, constraints
ob_kenney_leaf_rosette.location = (0.0, 0.0, 0.0)
ob_kenney_leaf_rosette.rotation_mode = 'QUATERNION'
ob_kenney_leaf_rosette.rotation_quaternion = (1.0, 0.0, 0.0, 0.0)

# ---- collection membership
col_collection.objects.link(ob_kenney_leaf_rosette)
def _layer_coll(name, lc=None):
    lc = lc or bpy.context.view_layer.layer_collection
    for c in lc.children:
        if c.name == name: return c
        r = _layer_coll(name, c)
        if r: return r
_layer_coll('Orphan Nodes').exclude = True

# ---- scene / render settings (as saved in the file)
scene.frame_start = 1; scene.frame_end = 250; scene.frame_set(1)
scene.render.engine = 'BLENDER_EEVEE_NEXT'
bpy.context.view_layer.update()

# ---- added for rendering (the .blend has no active camera and no usable light): camera, sun
cam_auto = bpy.data.cameras.new('AutoCamera')
cam_auto.lens = 50.0
cam_auto.sensor_width = 36.0
cam_auto.clip_end = 1000.0
ob_auto_camera = bpy.data.objects.new('AutoCamera', cam_auto)
scene.collection.objects.link(ob_auto_camera)
ob_auto_camera.location = (1.67812, -2.01374, 1.8425)
ob_auto_camera.rotation_euler = (1.09748, -7.21219e-08, 0.694738)
scene.camera = ob_auto_camera
light_auto_sun = bpy.data.lights.new('AutoSun', 'SUN')
light_auto_sun.energy = 3.0
light_auto_sun.angle = 0.0523599
ob_auto_sun = bpy.data.objects.new('AutoSun', light_auto_sun)
scene.collection.objects.link(ob_auto_sun)
ob_auto_sun.rotation_euler = (0.872665, 0.174533, 0.523599)
bpy.context.view_layer.update()
